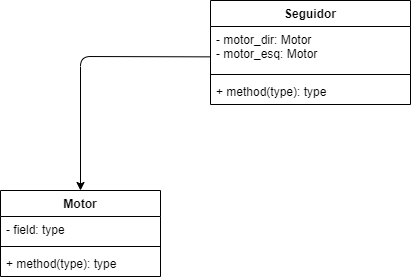

The diagram above was exported from draw.io. Its source (the exported page's mxGraphModel, read from the mxfile embedded in the PNG):
<mxGraphModel dx="1184" dy="585" grid="1" gridSize="10" guides="1" tooltips="1" connect="1" arrows="1" fold="1" page="1" pageScale="1" pageWidth="850" pageHeight="1100" math="0" shadow="0">
  <root>
    <mxCell id="0" />
    <mxCell id="1" parent="0" />
    <mxCell id="6" value="Seguidor" style="swimlane;fontStyle=1;align=center;verticalAlign=top;childLayout=stackLayout;horizontal=1;startSize=26;horizontalStack=0;resizeParent=1;resizeParentMax=0;resizeLast=0;collapsible=1;marginBottom=0;" parent="1" vertex="1">
      <mxGeometry x="240" y="170" width="200" height="104" as="geometry" />
    </mxCell>
    <mxCell id="7" value="- motor_dir: Motor&#10;- motor_esq: Motor" style="text;strokeColor=none;fillColor=none;align=left;verticalAlign=top;spacingLeft=4;spacingRight=4;overflow=hidden;rotatable=0;points=[[0,0.5],[1,0.5]];portConstraint=eastwest;" parent="6" vertex="1">
      <mxGeometry y="26" width="200" height="44" as="geometry" />
    </mxCell>
    <mxCell id="8" value="" style="line;strokeWidth=1;fillColor=none;align=left;verticalAlign=middle;spacingTop=-1;spacingLeft=3;spacingRight=3;rotatable=0;labelPosition=right;points=[];portConstraint=eastwest;strokeColor=inherit;" parent="6" vertex="1">
      <mxGeometry y="70" width="200" height="8" as="geometry" />
    </mxCell>
    <mxCell id="9" value="+ method(type): type" style="text;strokeColor=none;fillColor=none;align=left;verticalAlign=top;spacingLeft=4;spacingRight=4;overflow=hidden;rotatable=0;points=[[0,0.5],[1,0.5]];portConstraint=eastwest;" parent="6" vertex="1">
      <mxGeometry y="78" width="200" height="26" as="geometry" />
    </mxCell>
    <mxCell id="10" value="Motor" style="swimlane;fontStyle=1;align=center;verticalAlign=top;childLayout=stackLayout;horizontal=1;startSize=26;horizontalStack=0;resizeParent=1;resizeParentMax=0;resizeLast=0;collapsible=1;marginBottom=0;" parent="1" vertex="1">
      <mxGeometry x="30" y="360" width="160" height="86" as="geometry" />
    </mxCell>
    <mxCell id="11" value="- field: type" style="text;strokeColor=none;fillColor=none;align=left;verticalAlign=top;spacingLeft=4;spacingRight=4;overflow=hidden;rotatable=0;points=[[0,0.5],[1,0.5]];portConstraint=eastwest;" parent="10" vertex="1">
      <mxGeometry y="26" width="160" height="26" as="geometry" />
    </mxCell>
    <mxCell id="12" value="" style="line;strokeWidth=1;fillColor=none;align=left;verticalAlign=middle;spacingTop=-1;spacingLeft=3;spacingRight=3;rotatable=0;labelPosition=right;points=[];portConstraint=eastwest;strokeColor=inherit;" parent="10" vertex="1">
      <mxGeometry y="52" width="160" height="8" as="geometry" />
    </mxCell>
    <mxCell id="13" value="+ method(type): type" style="text;strokeColor=none;fillColor=none;align=left;verticalAlign=top;spacingLeft=4;spacingRight=4;overflow=hidden;rotatable=0;points=[[0,0.5],[1,0.5]];portConstraint=eastwest;" parent="10" vertex="1">
      <mxGeometry y="60" width="160" height="26" as="geometry" />
    </mxCell>
    <mxCell id="14" style="edgeStyle=none;html=1;entryX=0.5;entryY=0;entryDx=0;entryDy=0;exitX=-0.001;exitY=0.69;exitDx=0;exitDy=0;exitPerimeter=0;" parent="1" source="7" target="10" edge="1">
      <mxGeometry relative="1" as="geometry">
        <Array as="points">
          <mxPoint x="110" y="226" />
        </Array>
      </mxGeometry>
    </mxCell>
  </root>
</mxGraphModel>